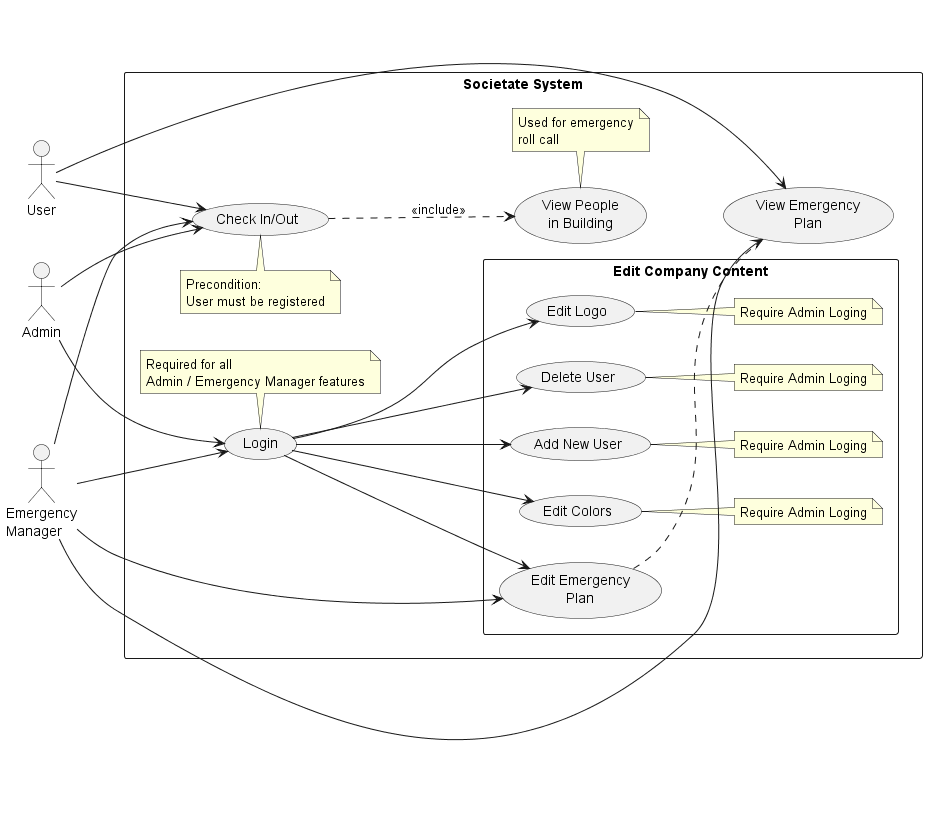

The diagram above was rendered by PlantUML. Its source (embedded in the PNG):
@startuml
left to right direction
skinparam packageStyle rectangle

actor "Admin" as admin
actor "User" as user
actor "Emergency\nManager" as em

rectangle "Societate System" {
    usecase "Check In/Out" as UC1
    note top of UC1
        Precondition:
        User must be registered
    end note

    usecase "Login" as UCLogin
    note bottom of UCLogin
        Required for all
        Admin / Emergency Manager features
    end note

    usecase "View People\nin Building" as UC4
    note bottom of UC4
        Used for emergency
        roll call
    end note

    usecase "View Emergency\nPlan" as UC5
    
    package "Edit Company Content" {
        usecase "Add New User" as UC2
        note right of UC2
        Require Admin Loging
        end note
        usecase "Delete User" as UC3
        note right of UC3
        Require Admin Loging
        end note
        usecase "Edit Logo" as UC6
        note right of UC6
        Require Admin Loging
        end note
        usecase "Edit Colors" as UC7
        note right of UC7
        Require Admin Loging
        end note
        usecase "Edit Emergency\nPlan" as UC8
    }
    
    
}

' Admin relationships
admin --> UCLogin
UCLogin --> UC2
UCLogin --> UC3 
UCLogin --> UC6 
UCLogin --> UC7
UCLogin --> UC8 

admin --> UC1

' User relationships
user --> UC1
user --> UC5

' Emergency Manager relationships
em --> UCLogin
em --> UC1
em --> UC5
em --> UC8



' Include/Extend relationships
UC1 ..> UC4 : <<include>>
UC8 .. UC5

@enduml